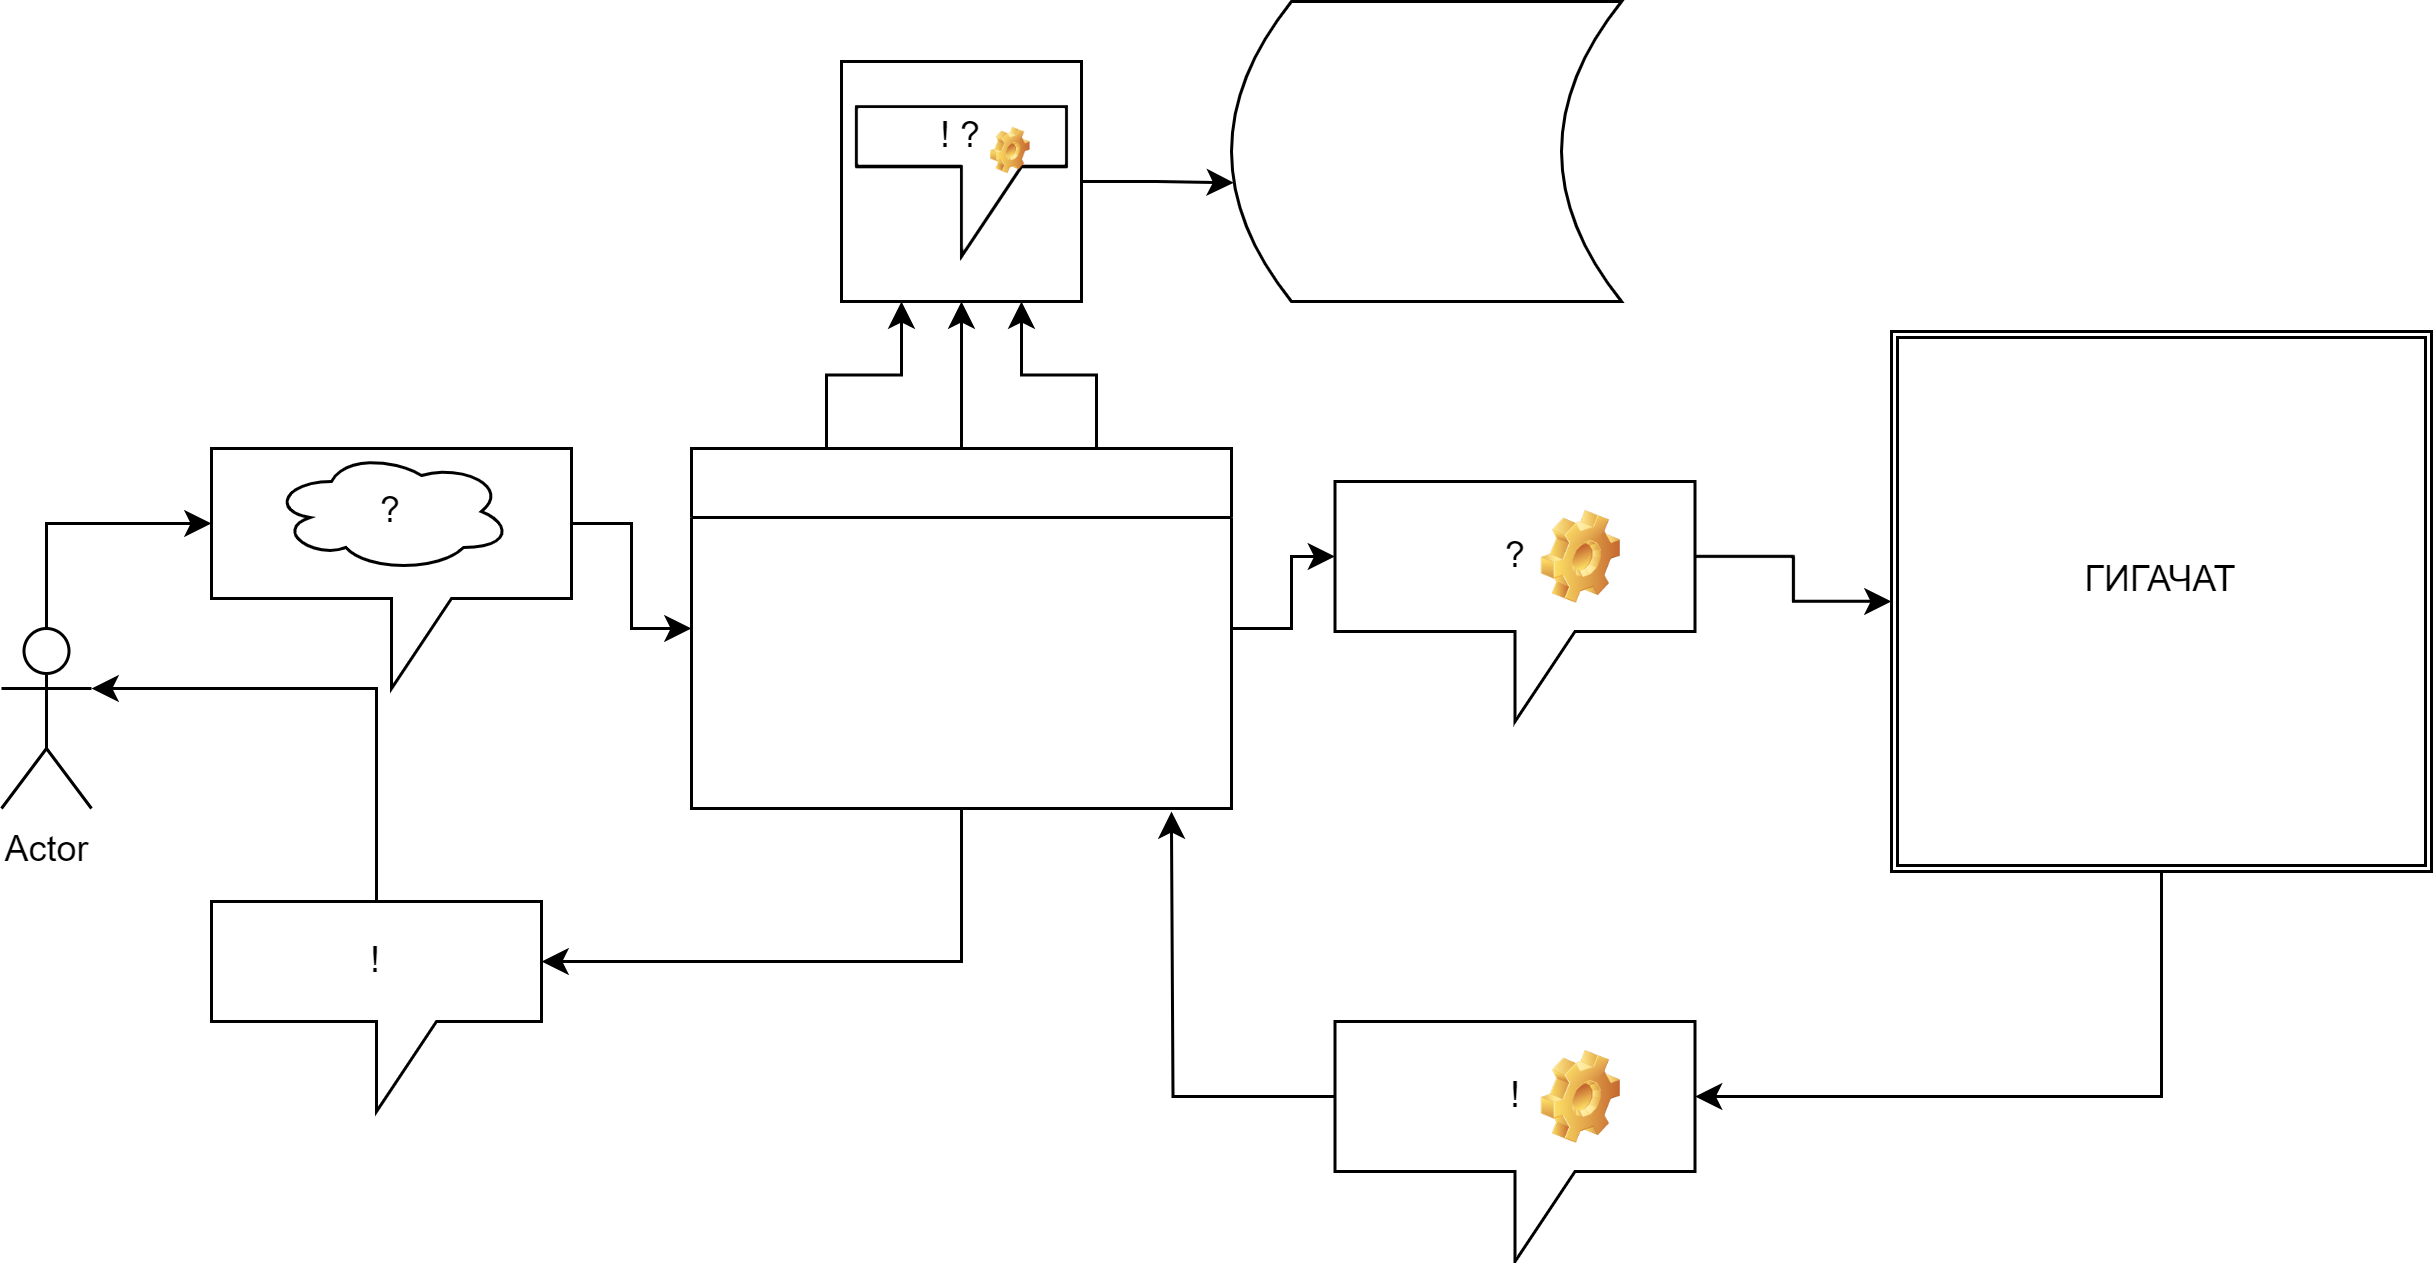

The diagram above was exported from draw.io. Its source (the exported page's mxGraphModel, read from the mxfile embedded in the PNG):
<mxGraphModel dx="988" dy="537" grid="1" gridSize="10" guides="1" tooltips="1" connect="1" arrows="1" fold="1" page="1" pageScale="1" pageWidth="1169" pageHeight="1654" math="0" shadow="0">
  <root>
    <mxCell id="0" />
    <mxCell id="1" parent="0" />
    <mxCell id="qLLOnv8BttEbYIzgactn-7" value="" style="whiteSpace=wrap;html=1;aspect=fixed;" vertex="1" parent="1">
      <mxGeometry x="370" y="180" width="80" height="80" as="geometry" />
    </mxCell>
    <mxCell id="qLLOnv8BttEbYIzgactn-2" value="Actor" style="shape=umlActor;verticalLabelPosition=bottom;verticalAlign=top;html=1;outlineConnect=0;" vertex="1" parent="1">
      <mxGeometry x="90" y="369" width="30" height="60" as="geometry" />
    </mxCell>
    <mxCell id="qLLOnv8BttEbYIzgactn-4" value="" style="shape=dataStorage;whiteSpace=wrap;html=1;fixedSize=1;" vertex="1" parent="1">
      <mxGeometry x="500" y="160" width="130" height="100" as="geometry" />
    </mxCell>
    <mxCell id="qLLOnv8BttEbYIzgactn-21" style="edgeStyle=orthogonalEdgeStyle;rounded=0;orthogonalLoop=1;jettySize=auto;html=1;exitX=0.5;exitY=0;exitDx=0;exitDy=0;entryX=0.5;entryY=1;entryDx=0;entryDy=0;" edge="1" parent="1" source="qLLOnv8BttEbYIzgactn-5" target="qLLOnv8BttEbYIzgactn-7">
      <mxGeometry relative="1" as="geometry" />
    </mxCell>
    <mxCell id="qLLOnv8BttEbYIzgactn-37" style="edgeStyle=orthogonalEdgeStyle;rounded=0;orthogonalLoop=1;jettySize=auto;html=1;exitX=0.25;exitY=0;exitDx=0;exitDy=0;entryX=0.25;entryY=1;entryDx=0;entryDy=0;" edge="1" parent="1" source="qLLOnv8BttEbYIzgactn-5" target="qLLOnv8BttEbYIzgactn-7">
      <mxGeometry relative="1" as="geometry" />
    </mxCell>
    <mxCell id="qLLOnv8BttEbYIzgactn-38" style="edgeStyle=orthogonalEdgeStyle;rounded=0;orthogonalLoop=1;jettySize=auto;html=1;exitX=0.75;exitY=0;exitDx=0;exitDy=0;entryX=0.75;entryY=1;entryDx=0;entryDy=0;" edge="1" parent="1" source="qLLOnv8BttEbYIzgactn-5" target="qLLOnv8BttEbYIzgactn-7">
      <mxGeometry relative="1" as="geometry" />
    </mxCell>
    <mxCell id="qLLOnv8BttEbYIzgactn-5" value="" style="swimlane;whiteSpace=wrap;html=1;" vertex="1" parent="1">
      <mxGeometry x="320" y="309" width="180" height="120" as="geometry" />
    </mxCell>
    <mxCell id="qLLOnv8BttEbYIzgactn-10" value="! ?" style="shape=callout;whiteSpace=wrap;html=1;perimeter=calloutPerimeter;" vertex="1" parent="1">
      <mxGeometry x="375" y="195" width="70" height="50" as="geometry" />
    </mxCell>
    <mxCell id="qLLOnv8BttEbYIzgactn-14" style="edgeStyle=orthogonalEdgeStyle;rounded=0;orthogonalLoop=1;jettySize=auto;html=1;exitX=0;exitY=0;exitDx=120;exitDy=25;exitPerimeter=0;entryX=0;entryY=0.5;entryDx=0;entryDy=0;" edge="1" parent="1" source="qLLOnv8BttEbYIzgactn-11" target="qLLOnv8BttEbYIzgactn-5">
      <mxGeometry relative="1" as="geometry" />
    </mxCell>
    <mxCell id="qLLOnv8BttEbYIzgactn-11" value="" style="shape=callout;whiteSpace=wrap;html=1;perimeter=calloutPerimeter;" vertex="1" parent="1">
      <mxGeometry x="160" y="309" width="120" height="80" as="geometry" />
    </mxCell>
    <mxCell id="qLLOnv8BttEbYIzgactn-15" value="ГИГАЧАТ&lt;div&gt;&lt;br&gt;&lt;/div&gt;" style="shape=ext;double=1;whiteSpace=wrap;html=1;aspect=fixed;" vertex="1" parent="1">
      <mxGeometry x="720" y="270" width="180" height="180" as="geometry" />
    </mxCell>
    <mxCell id="qLLOnv8BttEbYIzgactn-20" style="edgeStyle=orthogonalEdgeStyle;rounded=0;orthogonalLoop=1;jettySize=auto;html=1;exitX=0;exitY=0;exitDx=120;exitDy=25;exitPerimeter=0;entryX=0;entryY=0.5;entryDx=0;entryDy=0;" edge="1" parent="1" source="qLLOnv8BttEbYIzgactn-16" target="qLLOnv8BttEbYIzgactn-15">
      <mxGeometry relative="1" as="geometry" />
    </mxCell>
    <mxCell id="qLLOnv8BttEbYIzgactn-16" value="?" style="shape=callout;whiteSpace=wrap;html=1;perimeter=calloutPerimeter;" vertex="1" parent="1">
      <mxGeometry x="534.5" y="320" width="120" height="80" as="geometry" />
    </mxCell>
    <mxCell id="qLLOnv8BttEbYIzgactn-18" value="" style="shape=image;html=1;verticalLabelPosition=bottom;verticalAlign=top;imageAspect=1;aspect=fixed;image=img/clipart/Gear_128x128.png" vertex="1" parent="1">
      <mxGeometry x="603.5699999999999" y="330" width="26.43" height="31" as="geometry" />
    </mxCell>
    <mxCell id="qLLOnv8BttEbYIzgactn-19" style="edgeStyle=orthogonalEdgeStyle;rounded=0;orthogonalLoop=1;jettySize=auto;html=1;exitX=1;exitY=0.5;exitDx=0;exitDy=0;entryX=0;entryY=0;entryDx=0;entryDy=25;entryPerimeter=0;" edge="1" parent="1" source="qLLOnv8BttEbYIzgactn-5" target="qLLOnv8BttEbYIzgactn-16">
      <mxGeometry relative="1" as="geometry" />
    </mxCell>
    <mxCell id="qLLOnv8BttEbYIzgactn-22" style="edgeStyle=orthogonalEdgeStyle;rounded=0;orthogonalLoop=1;jettySize=auto;html=1;exitX=1;exitY=0.5;exitDx=0;exitDy=0;entryX=0.006;entryY=0.604;entryDx=0;entryDy=0;entryPerimeter=0;" edge="1" parent="1" source="qLLOnv8BttEbYIzgactn-7" target="qLLOnv8BttEbYIzgactn-4">
      <mxGeometry relative="1" as="geometry" />
    </mxCell>
    <mxCell id="qLLOnv8BttEbYIzgactn-24" value="?" style="ellipse;shape=cloud;whiteSpace=wrap;html=1;" vertex="1" parent="1">
      <mxGeometry x="180" y="310" width="80" height="40" as="geometry" />
    </mxCell>
    <mxCell id="qLLOnv8BttEbYIzgactn-30" style="edgeStyle=orthogonalEdgeStyle;rounded=0;orthogonalLoop=1;jettySize=auto;html=1;exitX=0;exitY=0;exitDx=0;exitDy=25;exitPerimeter=0;" edge="1" parent="1" source="qLLOnv8BttEbYIzgactn-25">
      <mxGeometry relative="1" as="geometry">
        <mxPoint x="480" y="430" as="targetPoint" />
      </mxGeometry>
    </mxCell>
    <mxCell id="qLLOnv8BttEbYIzgactn-25" value="!" style="shape=callout;whiteSpace=wrap;html=1;perimeter=calloutPerimeter;" vertex="1" parent="1">
      <mxGeometry x="534.5" y="500" width="120" height="80" as="geometry" />
    </mxCell>
    <mxCell id="qLLOnv8BttEbYIzgactn-26" value="" style="shape=image;html=1;verticalLabelPosition=bottom;verticalAlign=top;imageAspect=1;aspect=fixed;image=img/clipart/Gear_128x128.png" vertex="1" parent="1">
      <mxGeometry x="603.5699999999999" y="510" width="26.43" height="31" as="geometry" />
    </mxCell>
    <mxCell id="qLLOnv8BttEbYIzgactn-29" style="edgeStyle=orthogonalEdgeStyle;rounded=0;orthogonalLoop=1;jettySize=auto;html=1;exitX=0.5;exitY=1;exitDx=0;exitDy=0;entryX=0;entryY=0;entryDx=120;entryDy=25;entryPerimeter=0;" edge="1" parent="1" source="qLLOnv8BttEbYIzgactn-15" target="qLLOnv8BttEbYIzgactn-25">
      <mxGeometry relative="1" as="geometry" />
    </mxCell>
    <mxCell id="qLLOnv8BttEbYIzgactn-31" value="!" style="shape=callout;whiteSpace=wrap;html=1;perimeter=calloutPerimeter;" vertex="1" parent="1">
      <mxGeometry x="160" y="460" width="110" height="70" as="geometry" />
    </mxCell>
    <mxCell id="qLLOnv8BttEbYIzgactn-33" style="edgeStyle=orthogonalEdgeStyle;rounded=0;orthogonalLoop=1;jettySize=auto;html=1;exitX=0.5;exitY=1;exitDx=0;exitDy=0;entryX=0;entryY=0;entryDx=110;entryDy=20;entryPerimeter=0;" edge="1" parent="1" source="qLLOnv8BttEbYIzgactn-5" target="qLLOnv8BttEbYIzgactn-31">
      <mxGeometry relative="1" as="geometry" />
    </mxCell>
    <mxCell id="qLLOnv8BttEbYIzgactn-34" style="edgeStyle=orthogonalEdgeStyle;rounded=0;orthogonalLoop=1;jettySize=auto;html=1;exitX=0.5;exitY=0;exitDx=0;exitDy=0;exitPerimeter=0;entryX=0;entryY=0;entryDx=0;entryDy=25;entryPerimeter=0;" edge="1" parent="1" source="qLLOnv8BttEbYIzgactn-2" target="qLLOnv8BttEbYIzgactn-11">
      <mxGeometry relative="1" as="geometry" />
    </mxCell>
    <mxCell id="qLLOnv8BttEbYIzgactn-36" style="edgeStyle=orthogonalEdgeStyle;rounded=0;orthogonalLoop=1;jettySize=auto;html=1;exitX=0.5;exitY=0;exitDx=0;exitDy=0;exitPerimeter=0;entryX=1;entryY=0.3333333333333333;entryDx=0;entryDy=0;entryPerimeter=0;" edge="1" parent="1" source="qLLOnv8BttEbYIzgactn-31" target="qLLOnv8BttEbYIzgactn-2">
      <mxGeometry relative="1" as="geometry" />
    </mxCell>
    <mxCell id="qLLOnv8BttEbYIzgactn-39" value="" style="shape=image;html=1;verticalLabelPosition=bottom;verticalAlign=top;imageAspect=1;aspect=fixed;image=img/clipart/Gear_128x128.png" vertex="1" parent="1">
      <mxGeometry x="420" y="202.25" width="13.22" height="15.5" as="geometry" />
    </mxCell>
  </root>
</mxGraphModel>